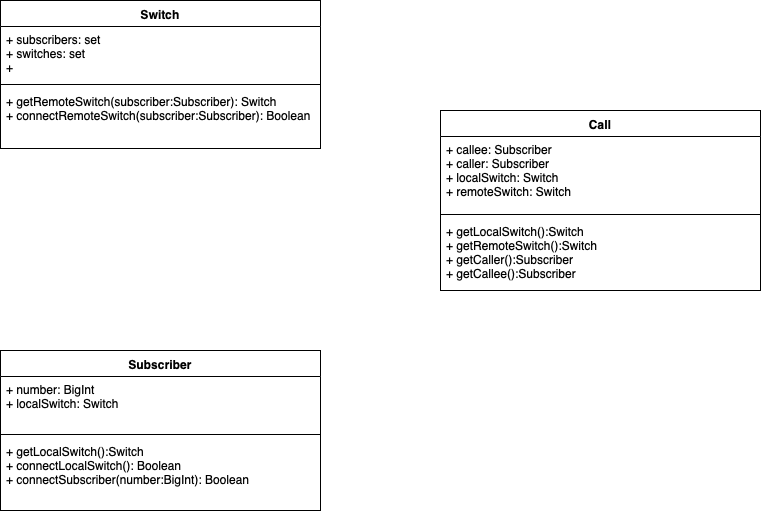

The diagram above was exported from draw.io. Its source (the exported page's mxGraphModel, read from the mxfile embedded in the PNG):
<mxGraphModel dx="918" dy="616" grid="1" gridSize="10" guides="1" tooltips="1" connect="1" arrows="1" fold="1" page="1" pageScale="1" pageWidth="850" pageHeight="1100" math="0" shadow="0">
  <root>
    <mxCell id="0" />
    <mxCell id="1" parent="0" />
    <mxCell id="tixYE8PScOttF2USNnCS-1" value="Switch" style="swimlane;fontStyle=1;align=center;verticalAlign=top;childLayout=stackLayout;horizontal=1;startSize=26;horizontalStack=0;resizeParent=1;resizeParentMax=0;resizeLast=0;collapsible=1;marginBottom=0;" parent="1" vertex="1">
      <mxGeometry x="20" y="20" width="320" height="148" as="geometry">
        <mxRectangle x="20" y="20" width="70" height="26" as="alternateBounds" />
      </mxGeometry>
    </mxCell>
    <mxCell id="tixYE8PScOttF2USNnCS-2" value="+ subscribers: set&#10;+ switches: set&#10;+ &#10;" style="text;strokeColor=none;fillColor=none;align=left;verticalAlign=top;spacingLeft=4;spacingRight=4;overflow=hidden;rotatable=0;points=[[0,0.5],[1,0.5]];portConstraint=eastwest;" parent="tixYE8PScOttF2USNnCS-1" vertex="1">
      <mxGeometry y="26" width="320" height="54" as="geometry" />
    </mxCell>
    <mxCell id="tixYE8PScOttF2USNnCS-3" value="" style="line;strokeWidth=1;fillColor=none;align=left;verticalAlign=middle;spacingTop=-1;spacingLeft=3;spacingRight=3;rotatable=0;labelPosition=right;points=[];portConstraint=eastwest;" parent="tixYE8PScOttF2USNnCS-1" vertex="1">
      <mxGeometry y="80" width="320" height="8" as="geometry" />
    </mxCell>
    <mxCell id="tixYE8PScOttF2USNnCS-4" value="+ getRemoteSwitch(subscriber:Subscriber): Switch&#10;+ connectRemoteSwitch(subscriber:Subscriber): Boolean" style="text;strokeColor=none;fillColor=none;align=left;verticalAlign=top;spacingLeft=4;spacingRight=4;overflow=hidden;rotatable=0;points=[[0,0.5],[1,0.5]];portConstraint=eastwest;" parent="tixYE8PScOttF2USNnCS-1" vertex="1">
      <mxGeometry y="88" width="320" height="60" as="geometry" />
    </mxCell>
    <mxCell id="tixYE8PScOttF2USNnCS-6" value="Subscriber" style="swimlane;fontStyle=1;align=center;verticalAlign=top;childLayout=stackLayout;horizontal=1;startSize=26;horizontalStack=0;resizeParent=1;resizeParentMax=0;resizeLast=0;collapsible=1;marginBottom=0;" parent="1" vertex="1">
      <mxGeometry x="20" y="370" width="320" height="160" as="geometry">
        <mxRectangle x="20" y="273" width="90" height="26" as="alternateBounds" />
      </mxGeometry>
    </mxCell>
    <mxCell id="tixYE8PScOttF2USNnCS-7" value="+ number: BigInt&#10;+ localSwitch: Switch&#10;" style="text;strokeColor=none;fillColor=none;align=left;verticalAlign=top;spacingLeft=4;spacingRight=4;overflow=hidden;rotatable=0;points=[[0,0.5],[1,0.5]];portConstraint=eastwest;" parent="tixYE8PScOttF2USNnCS-6" vertex="1">
      <mxGeometry y="26" width="320" height="54" as="geometry" />
    </mxCell>
    <mxCell id="tixYE8PScOttF2USNnCS-8" value="" style="line;strokeWidth=1;fillColor=none;align=left;verticalAlign=middle;spacingTop=-1;spacingLeft=3;spacingRight=3;rotatable=0;labelPosition=right;points=[];portConstraint=eastwest;" parent="tixYE8PScOttF2USNnCS-6" vertex="1">
      <mxGeometry y="80" width="320" height="8" as="geometry" />
    </mxCell>
    <mxCell id="tixYE8PScOttF2USNnCS-9" value="+ getLocalSwitch():Switch&#10;+ connectLocalSwitch(): Boolean&#10;+ connectSubscriber(number:BigInt): Boolean&#10;" style="text;strokeColor=none;fillColor=none;align=left;verticalAlign=top;spacingLeft=4;spacingRight=4;overflow=hidden;rotatable=0;points=[[0,0.5],[1,0.5]];portConstraint=eastwest;" parent="tixYE8PScOttF2USNnCS-6" vertex="1">
      <mxGeometry y="88" width="320" height="72" as="geometry" />
    </mxCell>
    <mxCell id="tixYE8PScOttF2USNnCS-10" value="Call" style="swimlane;fontStyle=1;align=center;verticalAlign=top;childLayout=stackLayout;horizontal=1;startSize=26;horizontalStack=0;resizeParent=1;resizeParentMax=0;resizeLast=0;collapsible=1;marginBottom=0;" parent="1" vertex="1">
      <mxGeometry x="460" y="130" width="320" height="180" as="geometry" />
    </mxCell>
    <mxCell id="tixYE8PScOttF2USNnCS-11" value="+ callee: Subscriber&#10;+ caller: Subscriber&#10;+ localSwitch: Switch&#10;+ remoteSwitch: Switch" style="text;strokeColor=none;fillColor=none;align=left;verticalAlign=top;spacingLeft=4;spacingRight=4;overflow=hidden;rotatable=0;points=[[0,0.5],[1,0.5]];portConstraint=eastwest;" parent="tixYE8PScOttF2USNnCS-10" vertex="1">
      <mxGeometry y="26" width="320" height="74" as="geometry" />
    </mxCell>
    <mxCell id="tixYE8PScOttF2USNnCS-12" value="" style="line;strokeWidth=1;fillColor=none;align=left;verticalAlign=middle;spacingTop=-1;spacingLeft=3;spacingRight=3;rotatable=0;labelPosition=right;points=[];portConstraint=eastwest;" parent="tixYE8PScOttF2USNnCS-10" vertex="1">
      <mxGeometry y="100" width="320" height="8" as="geometry" />
    </mxCell>
    <mxCell id="tixYE8PScOttF2USNnCS-13" value="+ getLocalSwitch():Switch&#10;+ getRemoteSwitch():Switch&#10;+ getCaller():Subscriber&#10;+ getCallee():Subscriber&#10;&#10;&#10;" style="text;strokeColor=none;fillColor=none;align=left;verticalAlign=top;spacingLeft=4;spacingRight=4;overflow=hidden;rotatable=0;points=[[0,0.5],[1,0.5]];portConstraint=eastwest;" parent="tixYE8PScOttF2USNnCS-10" vertex="1">
      <mxGeometry y="108" width="320" height="72" as="geometry" />
    </mxCell>
  </root>
</mxGraphModel>